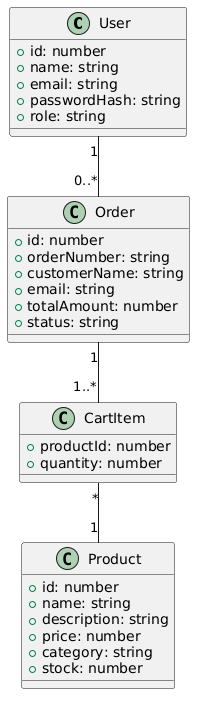

The diagram above was rendered by PlantUML. Its source (embedded in the PNG):
@startuml
class User {
  +id: number
  +name: string
  +email: string
  +passwordHash: string
  +role: string
}
class Product {
  +id: number
  +name: string
  +description: string
  +price: number
  +category: string
  +stock: number
}
class CartItem {
  +productId: number
  +quantity: number
}
class Order {
  +id: number
  +orderNumber: string
  +customerName: string
  +email: string
  +totalAmount: number
  +status: string
}
User "1" -- "0..*" Order
Order "1" -- "1..*" CartItem
CartItem "*" -- "1" Product
@enduml